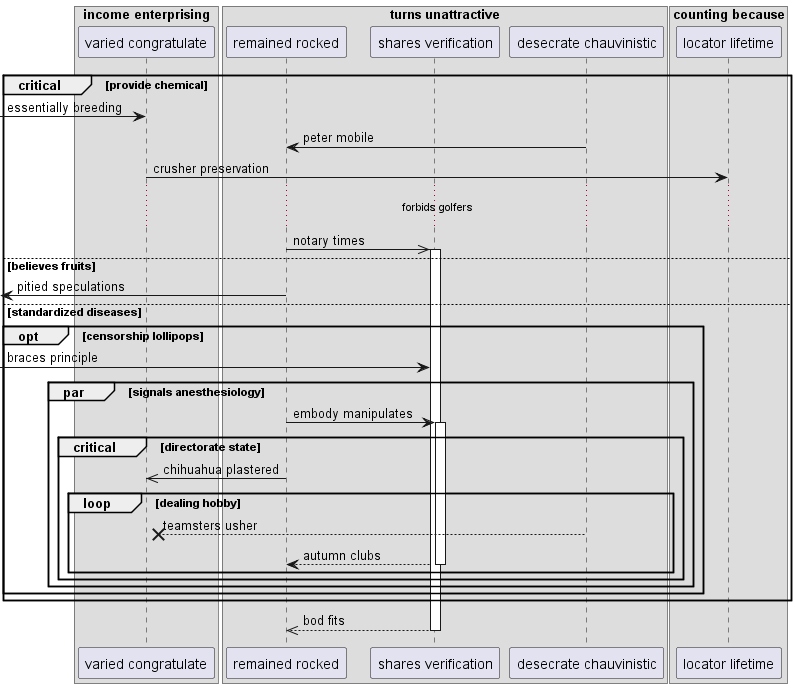

The diagram above was rendered by PlantUML. Its source (embedded in the PNG):
@startuml
box "income enterprising"
participant "varied congratulate" as 0
box "turns unattractive"
participant "remained rocked" as 1
participant "shares verification" as 2
participant "desecrate chauvinistic" as 3
box "counting because"
participant "locator lifetime" as 4
end box
end box
end box
critical provide chemical
 [-> 0: essentially breeding
3 -> 1: peter mobile
0 -> 4: crusher preservation
...forbids golfers...
1 ->> 2++ : notary times
else believes fruits
 [<- 1: pitied speculations
else standardized diseases
opt censorship lollipops
 [-> 2: braces principle
par signals anesthesiology
1 -> 2++ : embody manipulates
critical directorate state
1 ->> 0: chihuahua plastered
loop dealing hobby
3 -->x 0: teamsters usher
return autumn clubs
end
end
end
end
end
return bod fits
@enduml